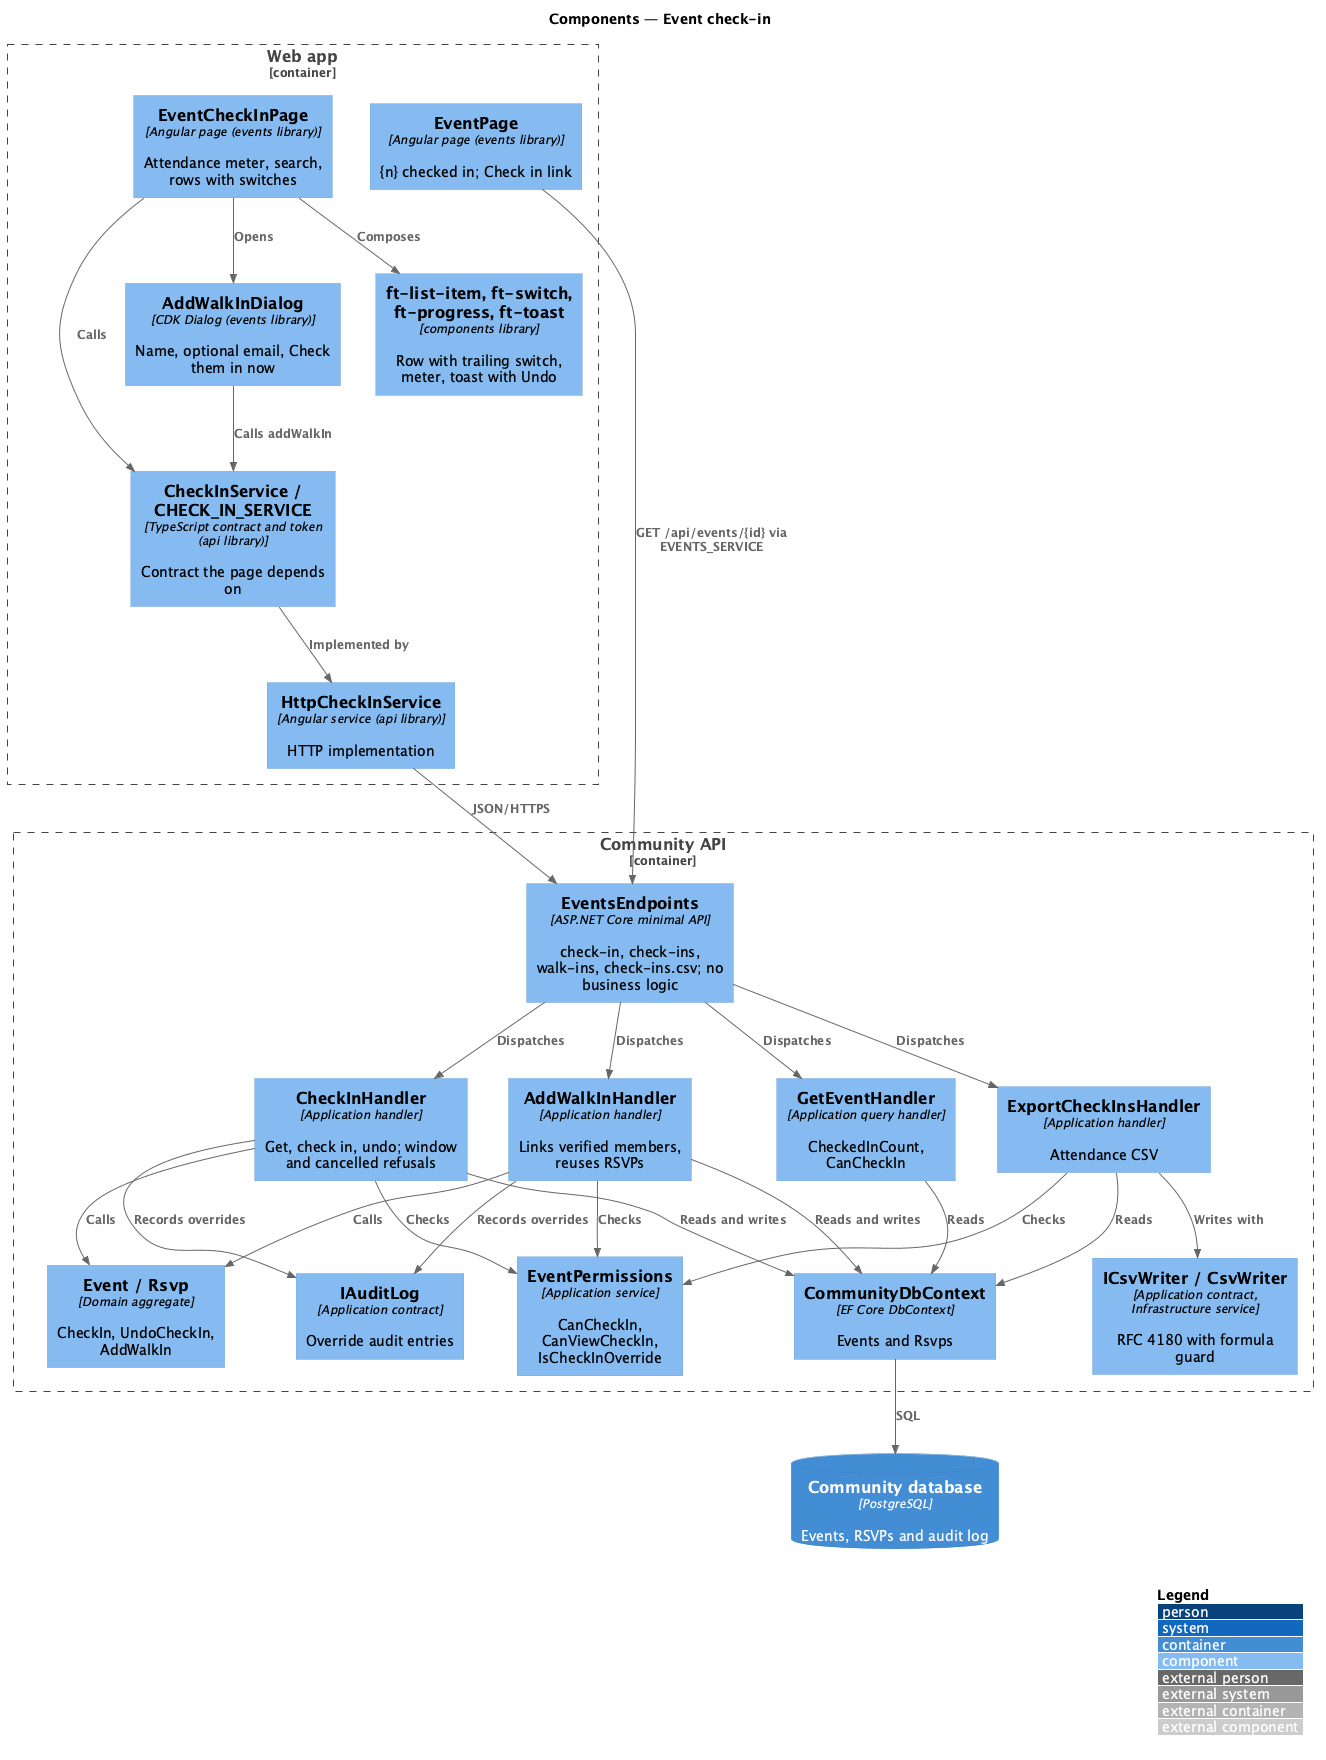

The diagram above was rendered by PlantUML. Its source (embedded in the PNG):
@startuml
!include <C4/C4_Component>
LAYOUT_WITH_LEGEND()
title Components — Event check-in

Container_Boundary(spa, "Web app") {
  Component(page, "EventCheckInPage", "Angular page (events library)", "Attendance meter, search, rows with switches")
  Component(dlg, "AddWalkInDialog", "CDK Dialog (events library)", "Name, optional email, Check them in now")
  Component(evpage, "EventPage", "Angular page (events library)", "{n} checked in; Check in link")
  Component(ui, "ft-list-item, ft-switch, ft-progress, ft-toast", "components library", "Row with trailing switch, meter, toast with Undo")
  Component(svc, "CheckInService / CHECK_IN_SERVICE", "TypeScript contract and token (api library)", "Contract the page depends on")
  Component(http, "HttpCheckInService", "Angular service (api library)", "HTTP implementation")
}
Container_Boundary(api, "Community API") {
  Component(ep, "EventsEndpoints", "ASP.NET Core minimal API", "check-in, check-ins, walk-ins, check-ins.csv; no business logic")
  Component(ci, "CheckInHandler", "Application handler", "Get, check in, undo; window and cancelled refusals")
  Component(wi, "AddWalkInHandler", "Application handler", "Links verified members, reuses RSVPs")
  Component(ex, "ExportCheckInsHandler", "Application handler", "Attendance CSV")
  Component(get, "GetEventHandler", "Application query handler", "CheckedInCount, CanCheckIn")
  Component(perm, "EventPermissions", "Application service", "CanCheckIn, CanViewCheckIn, IsCheckInOverride")
  Component(ev, "Event / Rsvp", "Domain aggregate", "CheckIn, UndoCheckIn, AddWalkIn")
  Component(csv, "ICsvWriter / CsvWriter", "Application contract, Infrastructure service", "RFC 4180 with formula guard")
  Component(audit, "IAuditLog", "Application contract", "Override audit entries")
  Component(ctx, "CommunityDbContext", "EF Core DbContext", "Events and Rsvps")
}
ContainerDb(db, "Community database", "PostgreSQL", "Events, RSVPs and audit log")
Rel(page, svc, "Calls")
Rel(dlg, svc, "Calls addWalkIn")
Rel(page, dlg, "Opens")
Rel(page, ui, "Composes")
Rel(svc, http, "Implemented by")
Rel(http, ep, "JSON/HTTPS")
Rel(evpage, ep, "GET /api/events/{id} via EVENTS_SERVICE")
Rel(ep, ci, "Dispatches")
Rel(ep, wi, "Dispatches")
Rel(ep, ex, "Dispatches")
Rel(ep, get, "Dispatches")
Rel(ci, perm, "Checks")
Rel(wi, perm, "Checks")
Rel(ex, perm, "Checks")
Rel(ci, ev, "Calls")
Rel(wi, ev, "Calls")
Rel(ex, csv, "Writes with")
Rel(ci, audit, "Records overrides")
Rel(wi, audit, "Records overrides")
Rel(ci, ctx, "Reads and writes")
Rel(wi, ctx, "Reads and writes")
Rel(ex, ctx, "Reads")
Rel(get, ctx, "Reads")
Rel(ctx, db, "SQL")
@enduml